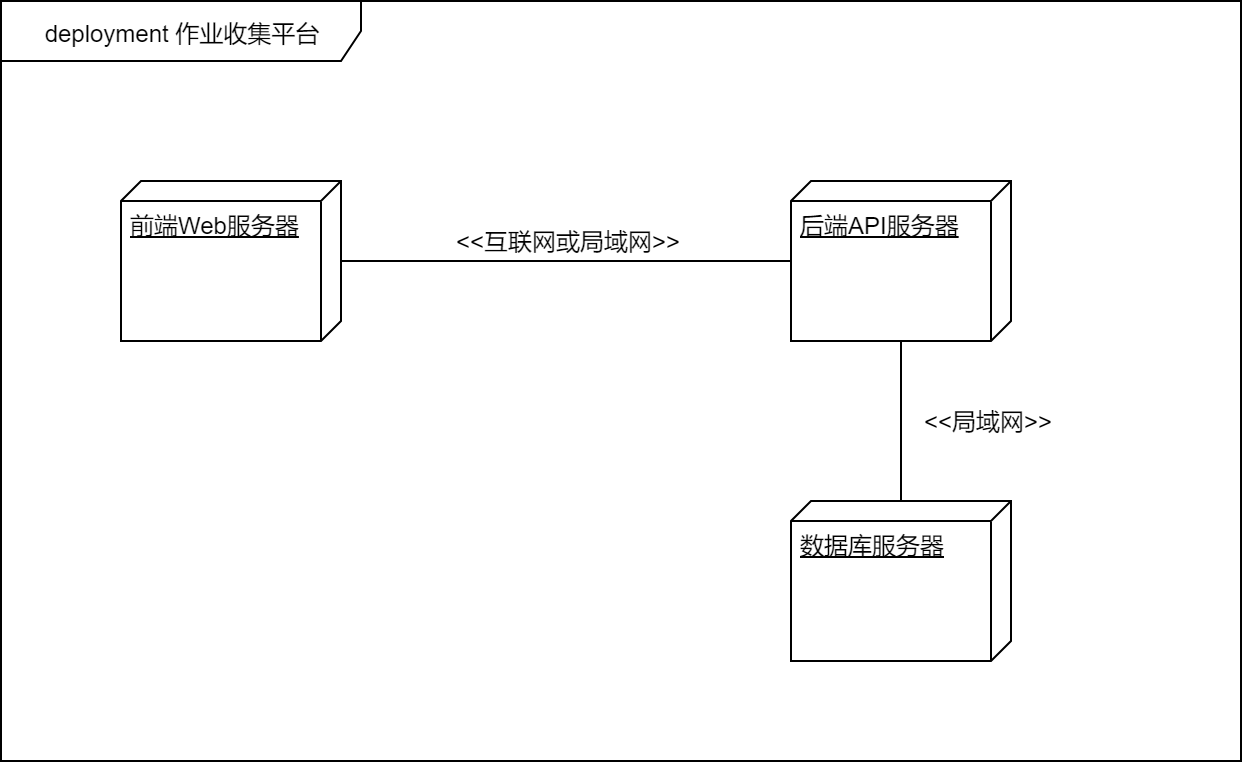

The diagram above was exported from draw.io. Its source (the exported page's mxGraphModel, read from the mxfile embedded in the PNG):
<mxGraphModel dx="1086" dy="816" grid="1" gridSize="10" guides="1" tooltips="1" connect="1" arrows="1" fold="1" page="1" pageScale="1" pageWidth="827" pageHeight="1169" math="0" shadow="0">
  <root>
    <mxCell id="0" />
    <mxCell id="1" parent="0" />
    <mxCell id="vFYGgTP0qPSi09hcQWgi-1" value="deployment 作业收集平台" style="shape=umlFrame;whiteSpace=wrap;html=1;width=180;height=30;" parent="1" vertex="1">
      <mxGeometry x="20" y="20" width="620" height="380" as="geometry" />
    </mxCell>
    <mxCell id="vFYGgTP0qPSi09hcQWgi-4" value="" style="edgeStyle=orthogonalEdgeStyle;rounded=0;orthogonalLoop=1;jettySize=auto;html=1;endArrow=none;endFill=0;" parent="1" source="vFYGgTP0qPSi09hcQWgi-2" target="vFYGgTP0qPSi09hcQWgi-3" edge="1">
      <mxGeometry relative="1" as="geometry" />
    </mxCell>
    <mxCell id="vFYGgTP0qPSi09hcQWgi-2" value="前端Web服务器" style="verticalAlign=top;align=left;spacingTop=8;spacingLeft=2;spacingRight=12;shape=cube;size=10;direction=south;fontStyle=4;html=1;" parent="1" vertex="1">
      <mxGeometry x="80" y="110" width="110" height="80" as="geometry" />
    </mxCell>
    <mxCell id="vFYGgTP0qPSi09hcQWgi-6" value="" style="edgeStyle=orthogonalEdgeStyle;rounded=0;orthogonalLoop=1;jettySize=auto;html=1;endArrow=none;endFill=0;" parent="1" source="vFYGgTP0qPSi09hcQWgi-3" target="vFYGgTP0qPSi09hcQWgi-5" edge="1">
      <mxGeometry relative="1" as="geometry" />
    </mxCell>
    <mxCell id="vFYGgTP0qPSi09hcQWgi-3" value="后端API服务器" style="verticalAlign=top;align=left;spacingTop=8;spacingLeft=2;spacingRight=12;shape=cube;size=10;direction=south;fontStyle=4;html=1;" parent="1" vertex="1">
      <mxGeometry x="415" y="110" width="110" height="80" as="geometry" />
    </mxCell>
    <mxCell id="vFYGgTP0qPSi09hcQWgi-5" value="数据库服务器" style="verticalAlign=top;align=left;spacingTop=8;spacingLeft=2;spacingRight=12;shape=cube;size=10;direction=south;fontStyle=4;html=1;" parent="1" vertex="1">
      <mxGeometry x="415" y="270" width="110" height="80" as="geometry" />
    </mxCell>
    <mxCell id="vFYGgTP0qPSi09hcQWgi-7" value="&amp;lt;&amp;lt;互联网或局域网&amp;gt;&amp;gt;" style="text;html=1;strokeColor=none;fillColor=none;align=center;verticalAlign=middle;whiteSpace=wrap;rounded=0;" parent="1" vertex="1">
      <mxGeometry x="242.5" y="130" width="120" height="20" as="geometry" />
    </mxCell>
    <mxCell id="vFYGgTP0qPSi09hcQWgi-8" value="&amp;lt;&amp;lt;局域网&amp;gt;&amp;gt;" style="text;html=1;strokeColor=none;fillColor=none;align=center;verticalAlign=middle;whiteSpace=wrap;rounded=0;" parent="1" vertex="1">
      <mxGeometry x="476" y="220" width="74" height="20" as="geometry" />
    </mxCell>
  </root>
</mxGraphModel>